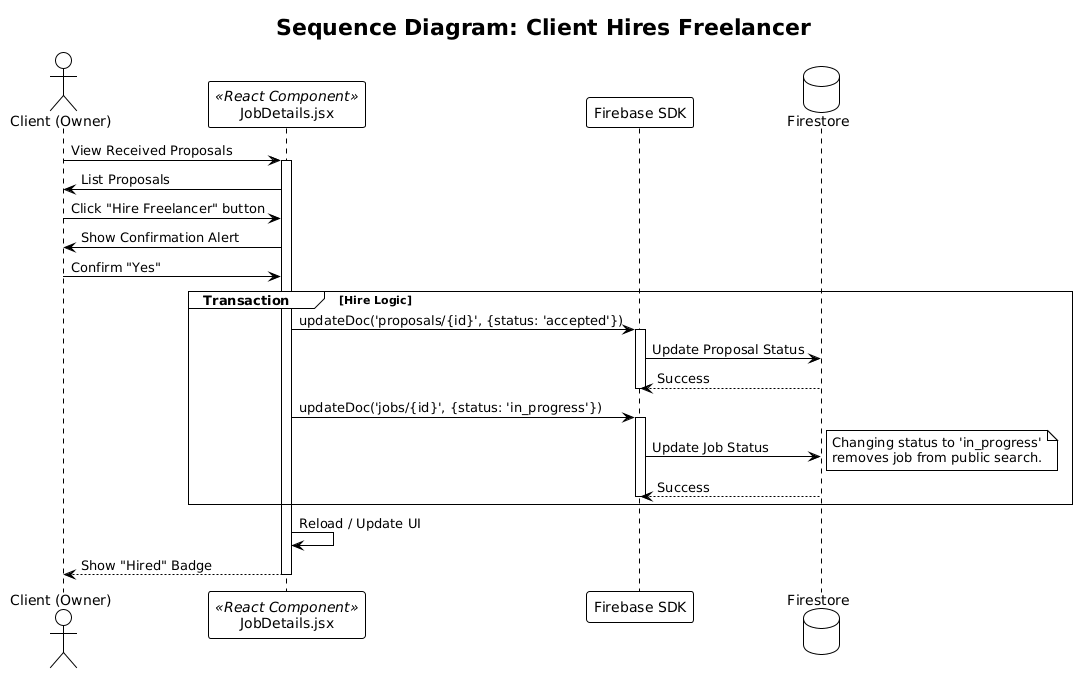

The diagram above was rendered by PlantUML. Its source (embedded in the PNG):
@startuml
!theme plain
title Sequence Diagram: Client Hires Freelancer

actor "Client (Owner)" as Client
participant "JobDetails.jsx" as Page <<React Component>>
participant "Firebase SDK" as Firebase
database "Firestore" as DB

Client -> Page : View Received Proposals
activate Page
Page -> Client : List Proposals

Client -> Page : Click "Hire Freelancer" button
Page -> Client : Show Confirmation Alert
Client -> Page : Confirm "Yes"

group Transaction [Hire Logic]
    Page -> Firebase : updateDoc('proposals/{id}', {status: 'accepted'})
    activate Firebase
    Firebase -> DB : Update Proposal Status
    DB --> Firebase : Success
    deactivate Firebase

    Page -> Firebase : updateDoc('jobs/{id}', {status: 'in_progress'})
    activate Firebase
    Firebase -> DB : Update Job Status
    note right
      Changing status to 'in_progress'
      removes job from public search.
    end note
    DB --> Firebase : Success
    deactivate Firebase
end

Page -> Page : Reload / Update UI
Page --> Client : Show "Hired" Badge

deactivate Page
@enduml